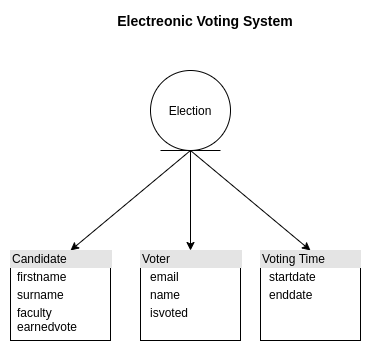

The diagram above was exported from draw.io. Its source (the exported page's mxGraphModel, read from the mxfile embedded in the PNG):
<mxGraphModel dx="821" dy="465" grid="1" gridSize="10" guides="1" tooltips="1" connect="1" arrows="1" fold="1" page="1" pageScale="1" pageWidth="850" pageHeight="1100" math="0" shadow="0">
  <root>
    <mxCell id="0" />
    <mxCell id="1" parent="0" />
    <mxCell id="aCnpHsM4IYcX0FzYSuYL-21" style="edgeStyle=orthogonalEdgeStyle;rounded=0;orthogonalLoop=1;jettySize=auto;html=1;exitX=0.5;exitY=1;exitDx=0;exitDy=0;" edge="1" parent="1" source="aCnpHsM4IYcX0FzYSuYL-1">
      <mxGeometry relative="1" as="geometry">
        <mxPoint x="360" y="280" as="targetPoint" />
      </mxGeometry>
    </mxCell>
    <mxCell id="aCnpHsM4IYcX0FzYSuYL-1" value="Election" style="ellipse;shape=umlEntity;whiteSpace=wrap;html=1;" vertex="1" parent="1">
      <mxGeometry x="320" y="100" width="80" height="80" as="geometry" />
    </mxCell>
    <mxCell id="aCnpHsM4IYcX0FzYSuYL-22" value="" style="endArrow=classic;html=1;" edge="1" parent="1">
      <mxGeometry width="50" height="50" relative="1" as="geometry">
        <mxPoint x="360" y="180" as="sourcePoint" />
        <mxPoint x="240" y="280" as="targetPoint" />
      </mxGeometry>
    </mxCell>
    <mxCell id="aCnpHsM4IYcX0FzYSuYL-23" value="" style="endArrow=classic;html=1;exitX=0.5;exitY=1;exitDx=0;exitDy=0;" edge="1" parent="1" source="aCnpHsM4IYcX0FzYSuYL-1">
      <mxGeometry width="50" height="50" relative="1" as="geometry">
        <mxPoint x="540" y="210" as="sourcePoint" />
        <mxPoint x="480" y="280" as="targetPoint" />
      </mxGeometry>
    </mxCell>
    <mxCell id="aCnpHsM4IYcX0FzYSuYL-25" value="&lt;div style=&quot;box-sizing: border-box ; width: 100% ; background: #e4e4e4 ; padding: 2px&quot;&gt;Candidate&lt;/div&gt;&lt;table style=&quot;width: 100% ; font-size: 1em&quot; cellpadding=&quot;2&quot; cellspacing=&quot;0&quot;&gt;&lt;tbody&gt;&lt;tr&gt;&lt;td&gt;&lt;br&gt;&lt;/td&gt;&lt;td&gt;firstname&lt;/td&gt;&lt;/tr&gt;&lt;tr&gt;&lt;td&gt;&lt;br&gt;&lt;/td&gt;&lt;td&gt;surname&lt;/td&gt;&lt;/tr&gt;&lt;tr&gt;&lt;td&gt;&lt;/td&gt;&lt;td&gt;faculty&lt;br&gt;earnedvote&lt;/td&gt;&lt;/tr&gt;&lt;/tbody&gt;&lt;/table&gt;" style="verticalAlign=top;align=left;overflow=fill;html=1;" vertex="1" parent="1">
      <mxGeometry x="180" y="280" width="100" height="90" as="geometry" />
    </mxCell>
    <mxCell id="aCnpHsM4IYcX0FzYSuYL-26" value="&lt;div style=&quot;box-sizing: border-box ; width: 100% ; background: #e4e4e4 ; padding: 2px&quot;&gt;Voter&lt;/div&gt;&lt;table style=&quot;width: 100% ; font-size: 1em&quot; cellpadding=&quot;2&quot; cellspacing=&quot;0&quot;&gt;&lt;tbody&gt;&lt;tr&gt;&lt;td&gt;&lt;br&gt;&lt;/td&gt;&lt;td&gt;email&lt;/td&gt;&lt;/tr&gt;&lt;tr&gt;&lt;td&gt;&lt;br&gt;&lt;/td&gt;&lt;td&gt;name&lt;/td&gt;&lt;/tr&gt;&lt;tr&gt;&lt;td&gt;&lt;/td&gt;&lt;td&gt;isvoted&lt;/td&gt;&lt;/tr&gt;&lt;/tbody&gt;&lt;/table&gt;" style="verticalAlign=top;align=left;overflow=fill;html=1;" vertex="1" parent="1">
      <mxGeometry x="310" y="280" width="100" height="90" as="geometry" />
    </mxCell>
    <mxCell id="aCnpHsM4IYcX0FzYSuYL-27" value="&lt;div style=&quot;box-sizing: border-box ; width: 100% ; background: #e4e4e4 ; padding: 2px&quot;&gt;Voting Time&lt;/div&gt;&lt;table style=&quot;width: 100% ; font-size: 1em&quot; cellpadding=&quot;2&quot; cellspacing=&quot;0&quot;&gt;&lt;tbody&gt;&lt;tr&gt;&lt;td&gt;&lt;br&gt;&lt;/td&gt;&lt;td&gt;startdate&lt;/td&gt;&lt;/tr&gt;&lt;tr&gt;&lt;td&gt;&lt;br&gt;&lt;/td&gt;&lt;td&gt;enddate&lt;/td&gt;&lt;/tr&gt;&lt;tr&gt;&lt;td&gt;&lt;/td&gt;&lt;td&gt;&lt;br&gt;&lt;/td&gt;&lt;/tr&gt;&lt;/tbody&gt;&lt;/table&gt;" style="verticalAlign=top;align=left;overflow=fill;html=1;" vertex="1" parent="1">
      <mxGeometry x="430" y="280" width="100" height="90" as="geometry" />
    </mxCell>
    <mxCell id="aCnpHsM4IYcX0FzYSuYL-29" value="&lt;b&gt;&lt;font style=&quot;font-size: 14px&quot;&gt;Electreonic Voting System&lt;/font&gt;&lt;/b&gt;" style="text;html=1;strokeColor=none;fillColor=none;align=center;verticalAlign=middle;whiteSpace=wrap;rounded=0;" vertex="1" parent="1">
      <mxGeometry x="220" y="40" width="310" height="20" as="geometry" />
    </mxCell>
  </root>
</mxGraphModel>